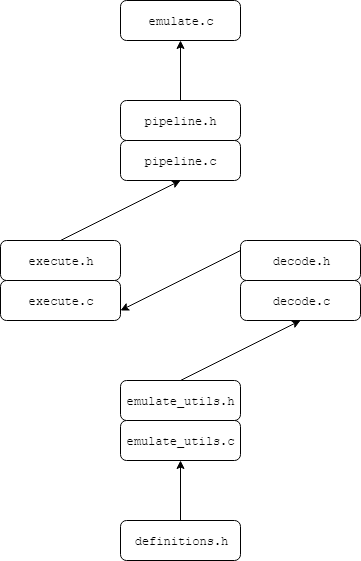

The diagram above was exported from draw.io. Its source (the exported page's mxGraphModel, read from the mxfile embedded in the PNG):
<mxGraphModel dx="1394" dy="747" grid="1" gridSize="10" guides="1" tooltips="1" connect="1" arrows="1" fold="1" page="1" pageScale="1" pageWidth="850" pageHeight="1100" math="0" shadow="0">
  <root>
    <mxCell id="0" />
    <mxCell id="1" parent="0" />
    <mxCell id="bNtnoftFTriRcbTrfTvr-1" value="" style="rounded=1;whiteSpace=wrap;html=1;" parent="1" vertex="1">
      <mxGeometry x="120" y="90" width="120" height="40" as="geometry" />
    </mxCell>
    <mxCell id="bNtnoftFTriRcbTrfTvr-2" value="&lt;font face=&quot;Courier New&quot;&gt;emulate.c&lt;/font&gt;" style="text;html=1;strokeColor=none;fillColor=none;align=center;verticalAlign=middle;whiteSpace=wrap;rounded=0;" parent="1" vertex="1">
      <mxGeometry x="130" y="100" width="100" height="20" as="geometry" />
    </mxCell>
    <mxCell id="bNtnoftFTriRcbTrfTvr-3" value="" style="rounded=1;whiteSpace=wrap;html=1;" parent="1" vertex="1">
      <mxGeometry x="120" y="190" width="120" height="40" as="geometry" />
    </mxCell>
    <mxCell id="bNtnoftFTriRcbTrfTvr-4" value="&lt;font face=&quot;Courier New&quot;&gt;pipeline.h&lt;/font&gt;" style="text;html=1;strokeColor=none;fillColor=none;align=center;verticalAlign=middle;whiteSpace=wrap;rounded=0;" parent="1" vertex="1">
      <mxGeometry x="160" y="200" width="40" height="20" as="geometry" />
    </mxCell>
    <mxCell id="bNtnoftFTriRcbTrfTvr-5" value="" style="rounded=1;whiteSpace=wrap;html=1;" parent="1" vertex="1">
      <mxGeometry x="120" y="230" width="120" height="40" as="geometry" />
    </mxCell>
    <mxCell id="bNtnoftFTriRcbTrfTvr-6" value="&lt;font face=&quot;Courier New&quot;&gt;pipeline.c&lt;/font&gt;" style="text;html=1;strokeColor=none;fillColor=none;align=center;verticalAlign=middle;whiteSpace=wrap;rounded=0;" parent="1" vertex="1">
      <mxGeometry x="160" y="240" width="40" height="20" as="geometry" />
    </mxCell>
    <mxCell id="bNtnoftFTriRcbTrfTvr-7" value="" style="endArrow=classic;html=1;entryX=0.5;entryY=1;entryDx=0;entryDy=0;exitX=0.5;exitY=0;exitDx=0;exitDy=0;" parent="1" source="bNtnoftFTriRcbTrfTvr-3" target="bNtnoftFTriRcbTrfTvr-1" edge="1">
      <mxGeometry width="50" height="50" relative="1" as="geometry">
        <mxPoint x="150" y="190" as="sourcePoint" />
        <mxPoint x="200" y="140" as="targetPoint" />
      </mxGeometry>
    </mxCell>
    <mxCell id="bNtnoftFTriRcbTrfTvr-8" value="" style="rounded=1;whiteSpace=wrap;html=1;" parent="1" vertex="1">
      <mxGeometry y="330" width="120" height="40" as="geometry" />
    </mxCell>
    <mxCell id="bNtnoftFTriRcbTrfTvr-9" value="" style="rounded=1;whiteSpace=wrap;html=1;" parent="1" vertex="1">
      <mxGeometry y="370" width="120" height="40" as="geometry" />
    </mxCell>
    <mxCell id="bNtnoftFTriRcbTrfTvr-10" value="" style="rounded=1;whiteSpace=wrap;html=1;" parent="1" vertex="1">
      <mxGeometry x="240" y="330" width="120" height="40" as="geometry" />
    </mxCell>
    <mxCell id="bNtnoftFTriRcbTrfTvr-11" value="" style="rounded=1;whiteSpace=wrap;html=1;" parent="1" vertex="1">
      <mxGeometry x="240" y="370" width="120" height="40" as="geometry" />
    </mxCell>
    <mxCell id="bNtnoftFTriRcbTrfTvr-12" value="&lt;font face=&quot;Courier New&quot;&gt;execute.h&lt;/font&gt;" style="text;html=1;strokeColor=none;fillColor=none;align=center;verticalAlign=middle;whiteSpace=wrap;rounded=0;" parent="1" vertex="1">
      <mxGeometry x="40" y="340" width="40" height="20" as="geometry" />
    </mxCell>
    <mxCell id="bNtnoftFTriRcbTrfTvr-13" value="&lt;font face=&quot;Courier New&quot;&gt;execute.c&lt;/font&gt;" style="text;html=1;strokeColor=none;fillColor=none;align=center;verticalAlign=middle;whiteSpace=wrap;rounded=0;" parent="1" vertex="1">
      <mxGeometry x="40" y="380" width="40" height="20" as="geometry" />
    </mxCell>
    <mxCell id="bNtnoftFTriRcbTrfTvr-14" value="&lt;font face=&quot;Courier New&quot;&gt;decode.h&lt;/font&gt;" style="text;html=1;strokeColor=none;fillColor=none;align=center;verticalAlign=middle;whiteSpace=wrap;rounded=0;" parent="1" vertex="1">
      <mxGeometry x="280" y="340" width="40" height="20" as="geometry" />
    </mxCell>
    <mxCell id="bNtnoftFTriRcbTrfTvr-15" value="&lt;font face=&quot;Courier New&quot;&gt;decode.c&lt;/font&gt;" style="text;html=1;strokeColor=none;fillColor=none;align=center;verticalAlign=middle;whiteSpace=wrap;rounded=0;" parent="1" vertex="1">
      <mxGeometry x="280" y="380" width="40" height="20" as="geometry" />
    </mxCell>
    <mxCell id="bNtnoftFTriRcbTrfTvr-16" value="" style="endArrow=classic;html=1;entryX=0.5;entryY=1;entryDx=0;entryDy=0;exitX=0.5;exitY=0;exitDx=0;exitDy=0;" parent="1" source="bNtnoftFTriRcbTrfTvr-8" target="bNtnoftFTriRcbTrfTvr-5" edge="1">
      <mxGeometry width="50" height="50" relative="1" as="geometry">
        <mxPoint x="60" y="320" as="sourcePoint" />
        <mxPoint x="85" y="280" as="targetPoint" />
      </mxGeometry>
    </mxCell>
    <mxCell id="bNtnoftFTriRcbTrfTvr-18" value="" style="rounded=1;whiteSpace=wrap;html=1;" parent="1" vertex="1">
      <mxGeometry x="120" y="470" width="120" height="40" as="geometry" />
    </mxCell>
    <mxCell id="bNtnoftFTriRcbTrfTvr-19" value="" style="rounded=1;whiteSpace=wrap;html=1;" parent="1" vertex="1">
      <mxGeometry x="120" y="610" width="120" height="40" as="geometry" />
    </mxCell>
    <mxCell id="bNtnoftFTriRcbTrfTvr-20" value="" style="rounded=1;whiteSpace=wrap;html=1;" parent="1" vertex="1">
      <mxGeometry x="120" y="510" width="120" height="40" as="geometry" />
    </mxCell>
    <mxCell id="bNtnoftFTriRcbTrfTvr-21" value="&lt;font face=&quot;Courier New&quot;&gt;emulate_utils.h&lt;/font&gt;" style="text;html=1;strokeColor=none;fillColor=none;align=center;verticalAlign=middle;whiteSpace=wrap;rounded=0;" parent="1" vertex="1">
      <mxGeometry x="160" y="480" width="40" height="20" as="geometry" />
    </mxCell>
    <mxCell id="bNtnoftFTriRcbTrfTvr-22" value="&lt;font face=&quot;Courier New&quot;&gt;emulate_utils.c&lt;/font&gt;" style="text;html=1;strokeColor=none;fillColor=none;align=center;verticalAlign=middle;whiteSpace=wrap;rounded=0;" parent="1" vertex="1">
      <mxGeometry x="160" y="520" width="40" height="20" as="geometry" />
    </mxCell>
    <mxCell id="bNtnoftFTriRcbTrfTvr-23" value="&lt;font face=&quot;Courier New&quot;&gt;definitions.h&lt;/font&gt;" style="text;html=1;strokeColor=none;fillColor=none;align=center;verticalAlign=middle;whiteSpace=wrap;rounded=0;" parent="1" vertex="1">
      <mxGeometry x="160" y="620" width="40" height="20" as="geometry" />
    </mxCell>
    <mxCell id="bNtnoftFTriRcbTrfTvr-24" value="" style="endArrow=classic;html=1;entryX=0.5;entryY=1;entryDx=0;entryDy=0;exitX=0.5;exitY=0;exitDx=0;exitDy=0;" parent="1" source="bNtnoftFTriRcbTrfTvr-18" target="bNtnoftFTriRcbTrfTvr-11" edge="1">
      <mxGeometry width="50" height="50" relative="1" as="geometry">
        <mxPoint x="190" y="460" as="sourcePoint" />
        <mxPoint x="240" y="410" as="targetPoint" />
      </mxGeometry>
    </mxCell>
    <mxCell id="bNtnoftFTriRcbTrfTvr-26" value="" style="endArrow=classic;html=1;entryX=0.5;entryY=1;entryDx=0;entryDy=0;exitX=0.5;exitY=0;exitDx=0;exitDy=0;" parent="1" source="bNtnoftFTriRcbTrfTvr-19" target="bNtnoftFTriRcbTrfTvr-20" edge="1">
      <mxGeometry width="50" height="50" relative="1" as="geometry">
        <mxPoint x="150" y="600" as="sourcePoint" />
        <mxPoint x="200" y="550" as="targetPoint" />
      </mxGeometry>
    </mxCell>
    <mxCell id="THjq-H4Ij1wrRAR0ONVj-1" value="" style="endArrow=classic;html=1;entryX=1;entryY=0.75;entryDx=0;entryDy=0;exitX=0;exitY=0.25;exitDx=0;exitDy=0;" edge="1" parent="1" source="bNtnoftFTriRcbTrfTvr-10" target="bNtnoftFTriRcbTrfTvr-9">
      <mxGeometry width="50" height="50" relative="1" as="geometry">
        <mxPoint x="155" y="380" as="sourcePoint" />
        <mxPoint x="205" y="330" as="targetPoint" />
      </mxGeometry>
    </mxCell>
  </root>
</mxGraphModel>